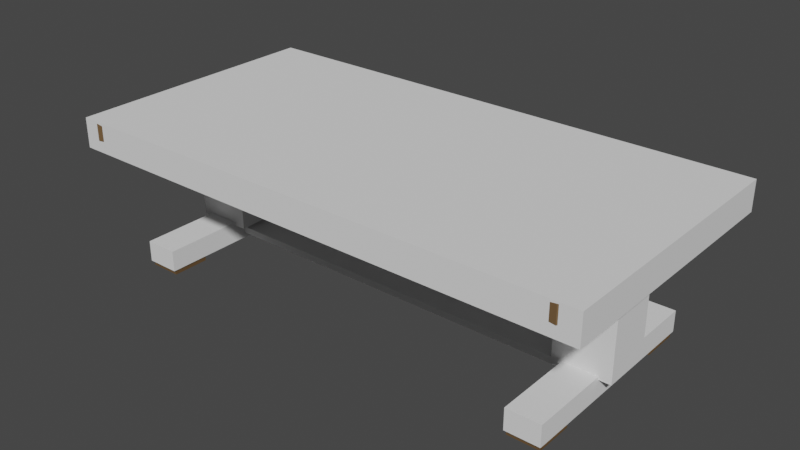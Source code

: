 # Source: table_0.blend  (saved by Blender 3.6.13; exported with 4.5.12 LTS)
import bpy
from mathutils import Matrix  # noqa: F401  (used for matrix-valued properties, if any)

bpy.ops.wm.read_factory_settings(use_empty=True)
scene = bpy.context.scene
scene.name = 'Scene'

# ---- collections
col_table_0 = bpy.data.collections.new('Table_0'); scene.collection.children.link(col_table_0)

# ---- materials (node trees are filled in below, after node groups)
mat_darkwood_002 = bpy.data.materials.new('DarkWood.002')
mat_darkwood_002.alpha_threshold = 0.0
mat_darkwood_002.use_transparent_shadow = False
mat_darkwood_002.diffuse_color = (0.1329, 0.08063, 0.03897, 1.0)
mat_darkwood_002.roughness = 0.5
mat_wood_002 = bpy.data.materials.new('Wood.002')
mat_wood_002.alpha_threshold = 0.0
mat_wood_002.use_transparent_shadow = False
mat_wood_002.diffuse_color = (0.1789, 0.1076, 0.05113, 1.0)
mat_wood_002.roughness = 0.5

# ---- material node trees

# ---- world
world_world = bpy.data.worlds.new('World'); scene.world = world_world
world_world.use_nodes = True; world_world.node_tree.nodes.clear()
_N = world_world.node_tree.nodes; _L = world_world.node_tree.links
n0 = _N.new('ShaderNodeOutputWorld'); n0.name = 'World Output'; n0.location = (300, 300)
n1 = _N.new('ShaderNodeBackground'); n1.name = 'Background'; n1.location = (10, 300)
n1.inputs[0].default_value = (0.05088, 0.05088, 0.05088, 1.0)
_L.new(n1.outputs[0], n0.inputs[0])
n0.is_active_output = True
world_world.color = (0.05088, 0.05088, 0.05088)
world_world.use_sun_shadow = False
world_world.sun_shadow_jitter_overblur = 0.0

# ---- meshes
me_cube_012 = bpy.data.meshes.new('Cube.012')
me_cube_012.from_pydata([(0.1722, -0.5114, 0.0004164), (0.1722, -0.5114, 0.01452), (0.2713, -0.5114, 0.0004164), (0.2713, -0.5114, 0.01452), (0.1722, -0.5949, 0.0004164), (0.1722, -0.5949, 0.01452), (0.2713, -0.5949, 0.0004164), (0.2713, -0.5949, 0.01452), (0.1722, -0.5114, 0.02641), (0.2713, -0.5114, 0.03597), (0.2713, -0.5949, 0.03597), (0.1722, -0.5114, 0.04128), (0.2174, -0.5113, 0.04158), (0.2174, -0.5947, 0.04158), (0.1722, -0.5114, 0.05631), (0.1722, -0.5949, 0.05631), (0.1722, -0.5949, 0.0687), (0.1722, -0.5114, 0.0687), (0.02362, -0.5751, 0.0687), (0.02362, -0.5312, 0.0687), (0.0319, -0.5189, 0.02963), (0.0319, -0.5189, 0.04491), (0.02953, -0.5828, 0.0838), (0.02953, -0.5236, 0.0838), (0.04009, -0.6024, 0.0838), (0.04009, -0.504, 0.0838), (0.03474, -0.5989, 0.09132), (0.03474, -0.5075, 0.09132), (0.0326, -0.5931, 0.09656), (0.0326, -0.5132, 0.09656), (0.03815, -0.602, 0.09823), (0.03815, -0.5043, 0.09823), (0.03815, -0.602, 0.1032), (0.03815, -0.5043, 0.1032), (0.03186, -0.5963, 0.106), (0.03186, -0.51, 0.106), (0.03034, -0.5941, 0.1087), (0.03034, -0.5122, 0.1087), (0.03503, -0.5946, 0.1141), (0.03503, -0.5118, 0.1141), (0.03379, -0.5918, 0.1186), (0.03379, -0.5145, 0.1186), (0.02386, -0.5801, 0.1186), (0.02386, -0.5262, 0.1186), (0.03937, -0.6034, 0.08931), (0.03937, -0.5029, 0.08931), (0.02386, -0.5262, 0.3568), (0.02386, -0.5801, 0.3568), (0.2658, -0.5949, 0.01861), (0.2658, -0.5949, 0.004386), (0.1772, -0.5949, 0.004386), (0.1772, -0.5949, 0.01861), (0.2658, -0.5949, 0.03258), (0.2088, -0.5948, 0.03754), (0.1678, -0.5949, 0.05056), (0.1678, -0.5949, 0.06473), (0.2658, -0.5908, 0.01861), (0.2658, -0.5908, 0.004383), (0.1772, -0.5908, 0.004383), (0.1772, -0.5908, 0.01861), (0.2658, -0.5908, 0.03258), (0.1772, -0.5908, 0.02736), (0.2088, -0.5907, 0.03753), (0.1772, -0.5908, 0.04049), (0.1678, -0.5908, 0.05056), (0.1678, -0.5908, 0.06473), (0.02953, -0.5828, 0.2852), (0.02953, -0.5236, 0.2852), (0.04009, -0.6024, 0.2852), (0.04009, -0.504, 0.2852), (0.03474, -0.5989, 0.2927), (0.03474, -0.5075, 0.2927), (0.0326, -0.5931, 0.2979), (0.0326, -0.5132, 0.2979), (0.03815, -0.602, 0.2996), (0.03815, -0.5043, 0.2996), (0.03815, -0.602, 0.3046), (0.03815, -0.5043, 0.3046), (0.03186, -0.5963, 0.3074), (0.03186, -0.51, 0.3074), (0.03034, -0.5941, 0.3101), (0.03034, -0.5122, 0.3101), (0.03937, -0.6042, 0.3087), (0.03937, -0.5022, 0.3087), (0.03784, -0.6008, 0.3143), (0.03784, -0.5055, 0.3143), (0.02386, -0.5801, 0.3262), (0.02386, -0.5262, 0.3262), (0.03937, -0.6034, 0.2907), (0.03937, -0.5029, 0.2907), (0.05337, -0.5864, 0.1321), (0.03566, -0.6062, 0.1321), (0.03566, -0.5001, 0.1321), (0.05337, -0.5199, 0.1321), (0.05726, -0.5938, 0.1428), (0.03954, -0.6136, 0.1428), (0.03954, -0.4927, 0.1428), (0.05726, -0.5125, 0.1428), (0.0597, -0.5988, 0.1534), (0.04199, -0.6186, 0.1534), (0.04199, -0.4877, 0.1534), (0.0597, -0.5076, 0.1534), (0.05761, -0.5943, 0.1663), (0.03989, -0.6142, 0.1663), (0.03989, -0.4921, 0.1663), (0.05761, -0.512, 0.1663), (0.05125, -0.58, 0.1873), (0.03353, -0.5998, 0.1873), (0.03353, -0.5065, 0.1873), (0.05125, -0.5263, 0.1873), (0.03928, -0.5618, 0.2299), (0.02156, -0.5817, 0.2299), (0.02156, -0.5247, 0.2299), (0.03928, -0.5445, 0.2299), (0.0334, -0.5609, 0.2483), (0.01568, -0.5808, 0.2483), (0.01568, -0.5256, 0.2483), (0.0334, -0.5454, 0.2483), (0.01182, -0.5828, 0.2729), (0.02953, -0.5629, 0.2729), (0.02953, -0.5434, 0.2729), (0.01182, -0.5236, 0.2729), (-0.1722, -0.5114, 0.0004164), (-0.1722, -0.5114, 0.01452), (-0.2713, -0.5114, 0.0004164), (-0.2713, -0.5114, 0.01452), (-0.1722, -0.5949, 0.0004164), (-0.1722, -0.5949, 0.01452), (-0.2713, -0.5949, 0.0004164), (-0.2713, -0.5949, 0.01452), (-0.1722, -0.5114, 0.02641), (-0.2713, -0.5114, 0.03597), (-0.2713, -0.5949, 0.03597), (-0.1722, -0.5114, 0.04128), (-0.2174, -0.5113, 0.04158), (-0.2174, -0.5947, 0.04158), (-0.1722, -0.5114, 0.05631), (-0.1722, -0.5949, 0.05631), (-0.1722, -0.5949, 0.0687), (-0.1722, -0.5114, 0.0687), (-0.02362, -0.5751, 0.0687), (-0.02362, -0.5312, 0.0687), (0.0, -0.5114, 0.01452), (0.0, -0.5949, 0.01452), (0.0, -0.5114, 0.02641), (0.0, -0.5114, 0.04128), (0.0, -0.5114, 0.05631), (0.0, -0.5949, 0.0687), (0.0, -0.5114, 0.0687), (0.0, -0.5751, 0.0687), (0.0, -0.5312, 0.0687), (-0.0319, -0.5189, 0.02963), (-0.0319, -0.5189, 0.04491), (0.0, -0.5189, 0.02963), (0.0, -0.5189, 0.04491), (-0.02953, -0.5828, 0.0838), (-0.02953, -0.5236, 0.0838), (0.0, -0.5828, 0.0838), (0.0, -0.5236, 0.0838), (-0.04009, -0.6024, 0.0838), (-0.04009, -0.504, 0.0838), (0.0, -0.6024, 0.0838), (0.0, -0.504, 0.0838), (-0.03474, -0.5989, 0.09132), (-0.03474, -0.5075, 0.09132), (0.0, -0.5989, 0.09132), (0.0, -0.5075, 0.09132), (-0.0326, -0.5931, 0.09656), (-0.0326, -0.5132, 0.09656), (0.0, -0.5931, 0.09656), (0.0, -0.5132, 0.09656), (-0.03815, -0.602, 0.09823), (-0.03815, -0.5043, 0.09823), (0.0, -0.602, 0.09823), (0.0, -0.5043, 0.09823), (-0.03815, -0.602, 0.1032), (-0.03815, -0.5043, 0.1032), (0.0, -0.602, 0.1032), (0.0, -0.5043, 0.1032), (-0.03186, -0.5963, 0.106), (-0.03186, -0.51, 0.106), (0.0, -0.5963, 0.106), (0.0, -0.51, 0.106), (-0.03034, -0.5941, 0.1087), (-0.03034, -0.5122, 0.1087), (0.0, -0.5941, 0.1087), (0.0, -0.5122, 0.1087), (-0.03503, -0.5946, 0.1141), (-0.03503, -0.5118, 0.1141), (0.0, -0.5946, 0.1141), (0.0, -0.5118, 0.1141), (-0.03379, -0.5918, 0.1186), (-0.03379, -0.5145, 0.1186), (0.0, -0.5918, 0.1186), (0.0, -0.5145, 0.1186), (-0.02386, -0.5801, 0.1186), (-0.02386, -0.5262, 0.1186), (0.0, -0.5801, 0.1186), (0.0, -0.5262, 0.1186), (0.0, -0.6062, 0.1321), (0.0, -0.5001, 0.1321), (0.0, -0.6136, 0.1428), (0.0, -0.4927, 0.1428), (0.0, -0.6186, 0.1534), (0.0, -0.4877, 0.1534), (0.0, -0.6142, 0.1663), (0.0, -0.4921, 0.1663), (-0.03937, -0.6034, 0.08931), (-0.03937, -0.5029, 0.08931), (0.0, -0.5029, 0.08931), (0.0, -0.6034, 0.08931), (0.0, -0.5998, 0.1873), (0.0, -0.5065, 0.1873), (0.0, -0.5817, 0.2299), (0.0, -0.5247, 0.2299), (0.0, -0.5808, 0.2483), (0.0, -0.5256, 0.2483), (0.0, -0.5262, 0.3568), (0.0, -0.5801, 0.3568), (-0.02386, -0.5262, 0.3568), (-0.02386, -0.5801, 0.3568), (-0.2658, -0.5949, 0.01861), (-0.2658, -0.5949, 0.004386), (-0.1772, -0.5949, 0.004386), (-0.1772, -0.5949, 0.01861), (-0.2658, -0.5949, 0.03258), (-0.2088, -0.5948, 0.03754), (-0.1678, -0.5949, 0.05056), (0.0, -0.5949, 0.01861), (-0.1678, -0.5949, 0.06473), (0.0, -0.5949, 0.06473), (-0.2658, -0.5908, 0.01861), (-0.2658, -0.5908, 0.004383), (-0.1772, -0.5908, 0.004383), (-0.1772, -0.5908, 0.01861), (-0.2658, -0.5908, 0.03258), (-0.1772, -0.5908, 0.02736), (0.0, -0.5908, 0.02736), (-0.2088, -0.5907, 0.03753), (-0.1772, -0.5908, 0.04049), (0.0, -0.5908, 0.04049), (-0.1678, -0.5908, 0.05056), (0.0, -0.5908, 0.01861), (-0.1678, -0.5908, 0.06473), (0.0, -0.5908, 0.05378), (0.0, -0.5908, 0.06473), (0.0, -0.5828, 0.2729), (0.0, -0.5236, 0.2729), (-0.02953, -0.5828, 0.2852), (-0.02953, -0.5236, 0.2852), (0.0, -0.5828, 0.2852), (0.0, -0.5236, 0.2852), (-0.04009, -0.6024, 0.2852), (-0.04009, -0.504, 0.2852), (0.0, -0.6024, 0.2852), (0.0, -0.504, 0.2852), (-0.03474, -0.5989, 0.2927), (-0.03474, -0.5075, 0.2927), (0.0, -0.5989, 0.2927), (0.0, -0.5075, 0.2927), (-0.0326, -0.5931, 0.2979), (-0.0326, -0.5132, 0.2979), (0.0, -0.5931, 0.2979), (0.0, -0.5132, 0.2979), (-0.03815, -0.602, 0.2996), (-0.03815, -0.5043, 0.2996), (0.0, -0.602, 0.2996), (0.0, -0.5043, 0.2996), (-0.03815, -0.602, 0.3046), (-0.03815, -0.5043, 0.3046), (0.0, -0.602, 0.3046), (0.0, -0.5043, 0.3046), (-0.03186, -0.5963, 0.3074), (-0.03186, -0.51, 0.3074), (0.0, -0.5963, 0.3074), (0.0, -0.51, 0.3074), (-0.03034, -0.5941, 0.3101), (-0.03034, -0.5122, 0.3101), (0.0, -0.5941, 0.3101), (0.0, -0.5122, 0.3101), (-0.03937, -0.6042, 0.3087), (-0.03937, -0.5022, 0.3087), (0.0, -0.6042, 0.3087), (0.0, -0.5022, 0.3087), (-0.03784, -0.6008, 0.3143), (-0.03784, -0.5055, 0.3143), (0.0, -0.6008, 0.3143), (0.0, -0.5055, 0.3143), (-0.02386, -0.5801, 0.3262), (-0.02386, -0.5262, 0.3262), (0.0, -0.5801, 0.3262), (0.0, -0.5262, 0.3262), (-0.03937, -0.6034, 0.2907), (-0.03937, -0.5029, 0.2907), (0.0, -0.5029, 0.2907), (0.0, -0.6034, 0.2907), (-0.05337, -0.5864, 0.1321), (-0.03566, -0.6062, 0.1321), (-0.03566, -0.5001, 0.1321), (-0.05337, -0.5199, 0.1321), (-0.05726, -0.5938, 0.1428), (-0.03954, -0.6136, 0.1428), (-0.03954, -0.4927, 0.1428), (-0.05726, -0.5125, 0.1428), (-0.0597, -0.5988, 0.1534), (-0.04199, -0.6186, 0.1534), (-0.04199, -0.4877, 0.1534), (-0.0597, -0.5076, 0.1534), (-0.05761, -0.5943, 0.1663), (-0.03989, -0.6142, 0.1663), (-0.03989, -0.4921, 0.1663), (-0.05761, -0.512, 0.1663), (-0.05125, -0.58, 0.1873), (-0.03353, -0.5998, 0.1873), (-0.03353, -0.5065, 0.1873), (-0.05125, -0.5263, 0.1873), (-0.03928, -0.5618, 0.2299), (-0.02156, -0.5817, 0.2299), (-0.02156, -0.5247, 0.2299), (-0.03928, -0.5445, 0.2299), (-0.0334, -0.5609, 0.2483), (-0.01568, -0.5808, 0.2483), (-0.01568, -0.5256, 0.2483), (-0.0334, -0.5454, 0.2483), (-0.01182, -0.5828, 0.2729), (-0.02953, -0.5629, 0.2729), (-0.02953, -0.5434, 0.2729), (-0.01182, -0.5236, 0.2729), (0.1722, 0.5114, 0.0004164), (0.1722, 0.5114, 0.01452), (0.2713, 0.5114, 0.0004164), (0.2713, 0.5114, 0.01452), (0.1722, 0.5949, 0.0004164), (0.1722, 0.5949, 0.01452), (0.2713, 0.5949, 0.0004164), (0.2713, 0.5949, 0.01452), (0.1722, 0.5114, 0.02641), (0.2713, 0.5114, 0.03597), (0.2713, 0.5949, 0.03597), (0.1722, 0.5114, 0.04128), (0.2174, 0.5113, 0.04158), (0.2174, 0.5947, 0.04158), (0.1722, 0.5114, 0.05631), (0.1722, 0.5949, 0.05631), (0.1722, 0.5949, 0.0687), (0.1722, 0.5114, 0.0687), (0.02362, 0.5751, 0.0687), (0.02362, 0.5312, 0.0687), (0.0319, 0.5189, 0.02963), (0.0319, 0.5189, 0.04491), (0.02953, 0.5828, 0.0838), (0.02953, 0.5236, 0.0838), (0.04009, 0.6024, 0.0838), (0.04009, 0.504, 0.0838), (0.03474, 0.5989, 0.09132), (0.03474, 0.5075, 0.09132), (0.0326, 0.5931, 0.09656), (0.0326, 0.5132, 0.09656), (0.03815, 0.602, 0.09823), (0.03815, 0.5043, 0.09823), (0.03815, 0.602, 0.1032), (0.03815, 0.5043, 0.1032), (0.03186, 0.5963, 0.106), (0.03186, 0.51, 0.106), (0.03034, 0.5941, 0.1087), (0.03034, 0.5122, 0.1087), (0.03503, 0.5946, 0.1141), (0.03503, 0.5118, 0.1141), (0.03379, 0.5918, 0.1186), (0.03379, 0.5145, 0.1186), (0.02386, 0.5801, 0.1186), (0.02386, 0.5262, 0.1186), (0.03937, 0.6034, 0.08931), (0.03937, 0.5029, 0.08931), (0.02386, 0.5262, 0.3568), (0.02386, 0.5801, 0.3568), (0.2658, 0.5949, 0.01861), (0.2658, 0.5949, 0.004386), (0.1772, 0.5949, 0.004386), (0.1772, 0.5949, 0.01861), (0.2658, 0.5949, 0.03258), (0.2088, 0.5948, 0.03754), (0.1678, 0.5949, 0.05056), (0.1678, 0.5949, 0.06473), (0.2658, 0.5908, 0.01861), (0.2658, 0.5908, 0.004383), (0.1772, 0.5908, 0.004383), (0.1772, 0.5908, 0.01861), (0.2658, 0.5908, 0.03258), (0.1772, 0.5908, 0.02736), (0.2088, 0.5907, 0.03753), (0.1772, 0.5908, 0.04049), (0.1678, 0.5908, 0.05056), (0.1678, 0.5908, 0.06473), (0.02953, 0.5828, 0.2852), (0.02953, 0.5236, 0.2852), (0.04009, 0.6024, 0.2852), (0.04009, 0.504, 0.2852), (0.03474, 0.5989, 0.2927), (0.03474, 0.5075, 0.2927), (0.0326, 0.5931, 0.2979), (0.0326, 0.5132, 0.2979), (0.03815, 0.602, 0.2996), (0.03815, 0.5043, 0.2996), (0.03815, 0.602, 0.3046), (0.03815, 0.5043, 0.3046), (0.03186, 0.5963, 0.3074), (0.03186, 0.51, 0.3074), (0.03034, 0.5941, 0.3101), (0.03034, 0.5122, 0.3101), (0.03937, 0.6042, 0.3087), (0.03937, 0.5022, 0.3087), (0.03784, 0.6008, 0.3143), (0.03784, 0.5055, 0.3143), (0.02386, 0.5801, 0.3262), (0.02386, 0.5262, 0.3262), (0.03937, 0.6034, 0.2907), (0.03937, 0.5029, 0.2907), (0.05337, 0.5864, 0.1321), (0.03566, 0.6062, 0.1321), (0.03566, 0.5001, 0.1321), (0.05337, 0.5199, 0.1321), (0.05726, 0.5938, 0.1428), (0.03954, 0.6136, 0.1428), (0.03954, 0.4927, 0.1428), (0.05726, 0.5125, 0.1428), (0.0597, 0.5988, 0.1534), (0.04199, 0.6186, 0.1534), (0.04199, 0.4877, 0.1534), (0.0597, 0.5076, 0.1534), (0.05761, 0.5943, 0.1663), (0.03989, 0.6142, 0.1663), (0.03989, 0.4921, 0.1663), (0.05761, 0.512, 0.1663), (0.05125, 0.58, 0.1873), (0.03353, 0.5998, 0.1873), (0.03353, 0.5065, 0.1873), (0.05125, 0.5263, 0.1873), (0.03928, 0.5618, 0.2299), (0.02156, 0.5817, 0.2299), (0.02156, 0.5247, 0.2299), (0.03928, 0.5445, 0.2299), (0.0334, 0.5609, 0.2483), (0.01568, 0.5808, 0.2483), (0.01568, 0.5256, 0.2483), (0.0334, 0.5454, 0.2483), (0.01182, 0.5828, 0.2729), (0.02953, 0.5629, 0.2729), (0.02953, 0.5434, 0.2729), (0.01182, 0.5236, 0.2729), (-0.1722, 0.5114, 0.0004164), (-0.1722, 0.5114, 0.01452), (-0.2713, 0.5114, 0.0004164), (-0.2713, 0.5114, 0.01452), (-0.1722, 0.5949, 0.0004164), (-0.1722, 0.5949, 0.01452), (-0.2713, 0.5949, 0.0004164), (-0.2713, 0.5949, 0.01452), (-0.1722, 0.5114, 0.02641), (-0.2713, 0.5114, 0.03597), (-0.2713, 0.5949, 0.03597), (-0.1722, 0.5114, 0.04128), (-0.2174, 0.5113, 0.04158), (-0.2174, 0.5947, 0.04158), (-0.1722, 0.5114, 0.05631), (-0.1722, 0.5949, 0.05631), (-0.1722, 0.5949, 0.0687), (-0.1722, 0.5114, 0.0687), (-0.02362, 0.5751, 0.0687), (-0.02362, 0.5312, 0.0687), (0.0, 0.5114, 0.01452), (0.0, 0.5949, 0.01452), (0.0, 0.5114, 0.02641), (0.0, 0.5114, 0.04128), (0.0, 0.5114, 0.05631), (0.0, 0.5949, 0.0687), (0.0, 0.5114, 0.0687), (0.0, 0.5751, 0.0687), (0.0, 0.5312, 0.0687), (-0.0319, 0.5189, 0.02963), (-0.0319, 0.5189, 0.04491), (0.0, 0.5189, 0.02963), (0.0, 0.5189, 0.04491), (-0.02953, 0.5828, 0.0838), (-0.02953, 0.5236, 0.0838), (0.0, 0.5828, 0.0838), (0.0, 0.5236, 0.0838), (-0.04009, 0.6024, 0.0838), (-0.04009, 0.504, 0.0838), (0.0, 0.6024, 0.0838), (0.0, 0.504, 0.0838), (-0.03474, 0.5989, 0.09132), (-0.03474, 0.5075, 0.09132), (0.0, 0.5989, 0.09132), (0.0, 0.5075, 0.09132), (-0.0326, 0.5931, 0.09656), (-0.0326, 0.5132, 0.09656), (0.0, 0.5931, 0.09656), (0.0, 0.5132, 0.09656), (-0.03815, 0.602, 0.09823), (-0.03815, 0.5043, 0.09823), (0.0, 0.602, 0.09823), (0.0, 0.5043, 0.09823), (-0.03815, 0.602, 0.1032), (-0.03815, 0.5043, 0.1032), (0.0, 0.602, 0.1032), (0.0, 0.5043, 0.1032), (-0.03186, 0.5963, 0.106), (-0.03186, 0.51, 0.106), (0.0, 0.5963, 0.106), (0.0, 0.51, 0.106), (-0.03034, 0.5941, 0.1087), (-0.03034, 0.5122, 0.1087), (0.0, 0.5941, 0.1087), (0.0, 0.5122, 0.1087), (-0.03503, 0.5946, 0.1141), (-0.03503, 0.5118, 0.1141), (0.0, 0.5946, 0.1141), (0.0, 0.5118, 0.1141), (-0.03379, 0.5918, 0.1186), (-0.03379, 0.5145, 0.1186), (0.0, 0.5918, 0.1186), (0.0, 0.5145, 0.1186), (-0.02386, 0.5801, 0.1186), (-0.02386, 0.5262, 0.1186), (0.0, 0.5801, 0.1186), (0.0, 0.5262, 0.1186), (0.0, 0.6062, 0.1321), (0.0, 0.5001, 0.1321), (0.0, 0.6136, 0.1428), (0.0, 0.4927, 0.1428), (0.0, 0.6186, 0.1534), (0.0, 0.4877, 0.1534), (0.0, 0.6142, 0.1663), (0.0, 0.4921, 0.1663), (-0.03937, 0.6034, 0.08931), (-0.03937, 0.5029, 0.08931), (0.0, 0.5029, 0.08931), (0.0, 0.6034, 0.08931), (0.0, 0.5998, 0.1873), (0.0, 0.5065, 0.1873), (0.0, 0.5817, 0.2299), (0.0, 0.5247, 0.2299), (0.0, 0.5808, 0.2483), (0.0, 0.5256, 0.2483), (0.0, 0.5262, 0.3568), (0.0, 0.5801, 0.3568), (-0.02386, 0.5262, 0.3568), (-0.02386, 0.5801, 0.3568), (-0.2658, 0.5949, 0.01861), (-0.2658, 0.5949, 0.004386), (-0.1772, 0.5949, 0.004386), (-0.1772, 0.5949, 0.01861), (-0.2658, 0.5949, 0.03258), (-0.2088, 0.5948, 0.03754), (-0.1678, 0.5949, 0.05056), (0.0, 0.5949, 0.01861), (-0.1678, 0.5949, 0.06473), (0.0, 0.5949, 0.06473), (-0.2658, 0.5908, 0.01861), (-0.2658, 0.5908, 0.004383), (-0.1772, 0.5908, 0.004383), (-0.1772, 0.5908, 0.01861), (-0.2658, 0.5908, 0.03258), (-0.1772, 0.5908, 0.02736), (0.0, 0.5908, 0.02736), (-0.2088, 0.5907, 0.03753), (-0.1772, 0.5908, 0.04049), (0.0, 0.5908, 0.04049), (-0.1678, 0.5908, 0.05056), (0.0, 0.5908, 0.01861), (-0.1678, 0.5908, 0.06473), (0.0, 0.5908, 0.05378), (0.0, 0.5908, 0.06473), (0.0, 0.5828, 0.2729), (0.0, 0.5236, 0.2729), (-0.02953, 0.5828, 0.2852), (-0.02953, 0.5236, 0.2852), (0.0, 0.5828, 0.2852), (0.0, 0.5236, 0.2852), (-0.04009, 0.6024, 0.2852), (-0.04009, 0.504, 0.2852), (0.0, 0.6024, 0.2852), (0.0, 0.504, 0.2852), (-0.03474, 0.5989, 0.2927), (-0.03474, 0.5075, 0.2927), (0.0, 0.5989, 0.2927), (0.0, 0.5075, 0.2927), (-0.0326, 0.5931, 0.2979), (-0.0326, 0.5132, 0.2979), (0.0, 0.5931, 0.2979), (0.0, 0.5132, 0.2979), (-0.03815, 0.602, 0.2996), (-0.03815, 0.5043, 0.2996), (0.0, 0.602, 0.2996), (0.0, 0.5043, 0.2996), (-0.03815, 0.602, 0.3046), (-0.03815, 0.5043, 0.3046), (0.0, 0.602, 0.3046), (0.0, 0.5043, 0.3046), (-0.03186, 0.5963, 0.3074), (-0.03186, 0.51, 0.3074), (0.0, 0.5963, 0.3074), (0.0, 0.51, 0.3074), (-0.03034, 0.5941, 0.3101), (-0.03034, 0.5122, 0.3101), (0.0, 0.5941, 0.3101), (0.0, 0.5122, 0.3101), (-0.03937, 0.6042, 0.3087), (-0.03937, 0.5022, 0.3087), (0.0, 0.6042, 0.3087), (0.0, 0.5022, 0.3087), (-0.03784, 0.6008, 0.3143), (-0.03784, 0.5055, 0.3143), (0.0, 0.6008, 0.3143), (0.0, 0.5055, 0.3143), (-0.02386, 0.5801, 0.3262), (-0.02386, 0.5262, 0.3262), (0.0, 0.5801, 0.3262), (0.0, 0.5262, 0.3262), (-0.03937, 0.6034, 0.2907), (-0.03937, 0.5029, 0.2907), (0.0, 0.5029, 0.2907), (0.0, 0.6034, 0.2907), (-0.05337, 0.5864, 0.1321), (-0.03566, 0.6062, 0.1321), (-0.03566, 0.5001, 0.1321), (-0.05337, 0.5199, 0.1321), (-0.05726, 0.5938, 0.1428), (-0.03954, 0.6136, 0.1428), (-0.03954, 0.4927, 0.1428), (-0.05726, 0.5125, 0.1428), (-0.0597, 0.5988, 0.1534), (-0.04199, 0.6186, 0.1534), (-0.04199, 0.4877, 0.1534), (-0.0597, 0.5076, 0.1534), (-0.05761, 0.5943, 0.1663), (-0.03989, 0.6142, 0.1663), (-0.03989, 0.4921, 0.1663), (-0.05761, 0.512, 0.1663), (-0.05125, 0.58, 0.1873), (-0.03353, 0.5998, 0.1873), (-0.03353, 0.5065, 0.1873), (-0.05125, 0.5263, 0.1873), (-0.03928, 0.5618, 0.2299), (-0.02156, 0.5817, 0.2299), (-0.02156, 0.5247, 0.2299), (-0.03928, 0.5445, 0.2299), (-0.0334, 0.5609, 0.2483), (-0.01568, 0.5808, 0.2483), (-0.01568, 0.5256, 0.2483), (-0.0334, 0.5454, 0.2483), (-0.01182, 0.5828, 0.2729), (-0.02953, 0.5629, 0.2729), (-0.02953, 0.5434, 0.2729), (-0.01182, 0.5236, 0.2729), (0.3119, -0.5663, 0.3604), (0.3119, -0.5663, 0.335), (0.3119, -0.5417, 0.335), (0.3119, -0.5417, 0.3604), (0.3444, -0.6078, 0.3945), (0.3444, -0.6078, 0.3572), (0.2628, -0.6955, 0.3572), (0.2628, -0.6955, 0.3945), (0.2628, -0.6078, 0.3572), (0.3036, -0.6078, 0.3572), (0.3036, -0.6078, 0.3945), (0.3073, -0.7, 0.3572), (0.3073, -0.7, 0.4004), (0.2628, -0.6517, 0.3945), (0.2628, -0.6517, 0.3572), (0.35, -0.6548, 0.4004), (0.35, -0.6548, 0.3572), (0.3073, -0.6548, 0.3572), (0.3073, -0.6548, 0.4004), (0.2628, -0.6078, 0.3902), (0.3036, -0.6078, 0.3902), (0.2628, -0.6517, 0.3902), (-0.3119, -0.5663, 0.3604), (-0.3119, -0.5663, 0.335), (-0.3119, -0.5417, 0.335), (-0.3119, -0.5417, 0.3604), (0.0, -0.5663, 0.3604), (0.0, -0.5663, 0.335), (0.0, -0.5417, 0.3604), (0.0, -0.5417, 0.335), (-0.3444, -0.6078, 0.3945), (-0.3444, -0.6078, 0.3572), (-0.2628, -0.6955, 0.3572), (-0.2628, -0.6955, 0.3945), (-0.2628, -0.6078, 0.3572), (-0.3036, -0.6078, 0.3572), (-0.3036, -0.6078, 0.3945), (-0.3073, -0.7, 0.3572), (-0.3073, -0.7, 0.4004), (-0.2628, -0.6517, 0.3945), (-0.2628, -0.6517, 0.3572), (-0.35, -0.6548, 0.4004), (-0.35, -0.6548, 0.3572), (-0.3073, -0.6548, 0.3572), (-0.3073, -0.6548, 0.4004), (-0.2628, -0.6078, 0.3902), (-0.3036, -0.6078, 0.3902), (-0.2628, -0.6517, 0.3902), (0.0, -0.6955, 0.3945), (0.0, -0.6955, 0.3572), (0.0, -0.6078, 0.3572), (0.0, -0.6517, 0.3945), (0.0, -0.6517, 0.3572), (0.0, -0.6078, 0.3902), (0.0, -0.6517, 0.3902), (0.3119, 0.5663, 0.3604), (0.3119, 0.5663, 0.335), (0.3119, 0.5417, 0.335), (0.3119, 0.5417, 0.3604), (0.3444, 0.6078, 0.3945), (0.3444, 0.6078, 0.3572), (0.2628, 0.6955, 0.3572), (0.2628, 0.6955, 0.3945), (0.2628, 0.6078, 0.3572), (0.3036, 0.6078, 0.3572), (0.3036, 0.6078, 0.3945), (0.3073, 0.7, 0.3572), (0.3073, 0.7, 0.4004), (0.2628, 0.6517, 0.3945), (0.2628, 0.6517, 0.3572), (0.35, 0.6548, 0.4004), (0.35, 0.6548, 0.3572), (0.3073, 0.6548, 0.3572), (0.3073, 0.6548, 0.4004), (0.2628, 0.6078, 0.3902), (0.3036, 0.6078, 0.3902), (0.2628, 0.6517, 0.3902), (-0.3119, 0.5663, 0.3604), (-0.3119, 0.5663, 0.335), (-0.3119, 0.5417, 0.335), (-0.3119, 0.5417, 0.3604), (0.0, 0.5663, 0.3604), (0.0, 0.5663, 0.335), (0.0, 0.5417, 0.3604), (0.0, 0.5417, 0.335), (-0.3444, 0.6078, 0.3945), (-0.3444, 0.6078, 0.3572), (-0.2628, 0.6955, 0.3572), (-0.2628, 0.6955, 0.3945), (-0.2628, 0.6078, 0.3572), (-0.3036, 0.6078, 0.3572), (-0.3036, 0.6078, 0.3945), (-0.3073, 0.7, 0.3572), (-0.3073, 0.7, 0.4004), (-0.2628, 0.6517, 0.3945), (-0.2628, 0.6517, 0.3572), (-0.35, 0.6548, 0.4004), (-0.35, 0.6548, 0.3572), (-0.3073, 0.6548, 0.3572), (-0.3073, 0.6548, 0.4004), (-0.2628, 0.6078, 0.3902), (-0.3036, 0.6078, 0.3902), (-0.2628, 0.6517, 0.3902), (0.0, 0.6955, 0.3945), (0.0, 0.6955, 0.3572), (0.0, 0.6078, 0.3572), (0.0, 0.6517, 0.3945), (0.0, 0.6517, 0.3572), (0.0, 0.6078, 0.3902), (0.0, 0.6517, 0.3902)], [], [(0, 1, 3, 2), (2, 3, 7, 6), (6, 7, 48, 49), (4, 5, 1, 0), (2, 6, 4, 0), (3, 1, 8, 9), (1, 5, 143, 142), (143, 5, 51, 228), (7, 3, 9, 10), (10, 13, 53, 52), (16, 147, 230, 55), (10, 9, 12, 13), (7, 10, 52, 48), (9, 8, 11, 12), (12, 11, 14), (5, 4, 50, 51), (13, 12, 14, 15), (14, 146, 148, 17), (13, 15, 54, 53), (8, 1, 142, 144), (11, 8, 144, 145), (14, 11, 145, 146), (147, 16, 18, 149), (15, 14, 17, 16), (15, 16, 55, 54), (16, 17, 19, 18), (17, 148, 150, 19), (149, 18, 22, 157), (21, 154, 153, 20), (152, 480, 479, 151), (21, 349, 482, 154), (153, 481, 348, 20), (157, 22, 24, 161), (19, 150, 158, 23), (18, 19, 23, 22), (45, 209, 166, 27), (23, 158, 162, 25), (22, 23, 25, 24), (27, 166, 170, 29), (44, 45, 27, 26), (210, 44, 26, 165), (29, 170, 174, 31), (26, 27, 29, 28), (165, 26, 28, 169), (173, 30, 32, 177), (28, 29, 31, 30), (169, 28, 30, 173), (177, 32, 34, 181), (31, 174, 178, 33), (30, 31, 33, 32), (34, 35, 37, 36), (33, 178, 182, 35), (32, 33, 35, 34), (37, 186, 190, 39), (181, 34, 36, 185), (35, 182, 186, 37), (39, 190, 194, 41), (36, 37, 39, 38), (185, 36, 38, 189), (193, 40, 42, 197), (38, 39, 41, 40), (189, 38, 40, 193), (199, 91, 95, 201), (41, 194, 198, 43), (40, 41, 43, 42), (92, 200, 202, 96), (94, 97, 101, 98), (197, 42, 91, 199), (98, 101, 105, 102), (43, 198, 200, 92), (42, 43, 93, 90), (105, 109, 106, 102), (201, 95, 99, 203), (96, 202, 204, 100), (161, 24, 44, 210), (203, 99, 103, 205), (100, 204, 206, 104), (106, 109, 113, 110), (206, 212, 108, 104), (25, 162, 209, 45), (108, 212, 214, 112), (24, 25, 45, 44), (213, 111, 115, 215), (110, 113, 117, 114), (211, 107, 111, 213), (87, 291, 217, 46), (112, 214, 216, 116), (117, 120, 119, 114), (290, 86, 47, 218), (216, 247, 121, 116), (66, 119, 120, 67), (53, 54, 64, 62), (228, 51, 59, 242), (52, 53, 62, 60), (51, 50, 58, 59), (54, 55, 65, 64), (50, 49, 57, 58), (49, 48, 56, 57), (48, 52, 60, 56), (4, 6, 49, 50), (57, 56, 59, 58), (63, 64, 244, 240), (59, 56, 60, 61), (63, 62, 64), (61, 60, 62, 63), (61, 63, 240, 237), (59, 61, 237, 242), (244, 64, 65, 245), (55, 230, 245, 65), (205, 103, 107, 211), (67, 121, 247, 251), (250, 66, 68, 254), (246, 118, 66, 250), (89, 294, 259, 71), (67, 251, 255, 69), (66, 67, 69, 68), (71, 259, 263, 73), (88, 89, 71, 70), (295, 88, 70, 258), (73, 263, 267, 75), (70, 71, 73, 72), (258, 70, 72, 262), (266, 74, 76, 270), (72, 73, 75, 74), (262, 72, 74, 266), (270, 76, 78, 274), (75, 267, 271, 77), (74, 75, 77, 76), (78, 79, 81, 80), (77, 271, 275, 79), (76, 77, 79, 78), (81, 279, 283, 83), (274, 78, 80, 278), (79, 275, 279, 81), (83, 283, 287, 85), (80, 81, 83, 82), (278, 80, 82, 282), (286, 84, 86, 290), (82, 83, 85, 84), (282, 82, 84, 286), (85, 287, 291, 87), (84, 85, 87, 86), (254, 68, 88, 295), (69, 255, 294, 89), (68, 69, 89, 88), (115, 118, 246, 215), (86, 87, 46, 47), (90, 91, 42), (92, 93, 43), (118, 119, 66), (120, 121, 67), (90, 94, 95, 91), (97, 93, 92, 96), (101, 97, 96, 100), (99, 95, 94, 98), (105, 101, 100, 104), (103, 99, 98, 102), (107, 103, 102, 106), (106, 110, 111, 107), (109, 105, 104, 108), (113, 109, 108, 112), (112, 116, 117, 113), (115, 111, 110, 114), (116, 121, 120, 117), (114, 119, 118, 115), (90, 93, 97, 94), (122, 124, 125, 123), (124, 128, 129, 125), (128, 222, 221, 129), (126, 122, 123, 127), (124, 122, 126, 128), (125, 131, 130, 123), (123, 142, 143, 127), (143, 228, 224, 127), (129, 132, 131, 125), (132, 225, 226, 135), (138, 229, 230, 147), (132, 135, 134, 131), (129, 221, 225, 132), (131, 134, 133, 130), (134, 136, 133), (127, 224, 223, 126), (135, 137, 136, 134), (136, 139, 148, 146), (135, 226, 227, 137), (130, 144, 142, 123), (133, 145, 144, 130), (136, 146, 145, 133), (147, 149, 140, 138), (137, 138, 139, 136), (137, 227, 229, 138), (138, 140, 141, 139), (139, 141, 150, 148), (149, 157, 155, 140), (152, 151, 153, 154), (719, 720, 665, 664), (154, 482, 480, 152), (151, 479, 481, 153), (157, 161, 159, 155), (141, 156, 158, 150), (140, 155, 156, 141), (208, 164, 166, 209), (156, 160, 162, 158), (155, 159, 160, 156), (164, 168, 170, 166), (207, 163, 164, 208), (210, 165, 163, 207), (168, 172, 174, 170), (163, 167, 168, 164), (165, 169, 167, 163), (173, 177, 175, 171), (167, 171, 172, 168), (169, 173, 171, 167), (177, 181, 179, 175), (172, 176, 178, 174), (171, 175, 176, 172), (179, 183, 184, 180), (176, 180, 182, 178), (175, 179, 180, 176), (184, 188, 190, 186), (181, 185, 183, 179), (180, 184, 186, 182), (188, 192, 194, 190), (183, 187, 188, 184), (185, 189, 187, 183), (193, 197, 195, 191), (187, 191, 192, 188), (189, 193, 191, 187), (199, 201, 301, 297), (192, 196, 198, 194), (191, 195, 196, 192), (298, 302, 202, 200), (300, 304, 307, 303), (197, 199, 297, 195), (304, 308, 311, 307), (196, 298, 200, 198), (195, 296, 299, 196), (311, 308, 312, 315), (201, 203, 305, 301), (302, 306, 204, 202), (161, 210, 207, 159), (203, 205, 309, 305), (306, 310, 206, 204), (312, 316, 319, 315), (206, 310, 314, 212), (160, 208, 209, 162), (314, 318, 214, 212), (159, 207, 208, 160), (213, 215, 321, 317), (316, 320, 323, 319), (211, 213, 317, 313), (289, 219, 217, 291), (318, 322, 216, 214), (323, 320, 325, 326), (290, 218, 220, 288), (216, 322, 327, 247), (248, 249, 326, 325), (226, 238, 241, 227), (228, 242, 234, 224), (225, 235, 238, 226), (224, 234, 233, 223), (227, 241, 243, 229), (223, 233, 232, 222), (222, 232, 231, 221), (221, 231, 235, 225), (126, 223, 222, 128), (232, 233, 234, 231), (239, 240, 244, 241), (234, 236, 235, 231), (239, 241, 238), (236, 239, 238, 235), (236, 237, 240, 239), (234, 242, 237, 236), (244, 245, 243, 241), (229, 243, 245, 230), (205, 211, 313, 309), (249, 251, 247, 327), (250, 254, 252, 248), (246, 250, 248, 324), (293, 257, 259, 294), (249, 253, 255, 251), (248, 252, 253, 249), (257, 261, 263, 259), (292, 256, 257, 293), (295, 258, 256, 292), (261, 265, 267, 263), (256, 260, 261, 257), (258, 262, 260, 256), (266, 270, 268, 264), (260, 264, 265, 261), (262, 266, 264, 260), (270, 274, 272, 268), (265, 269, 271, 267), (264, 268, 269, 265), (272, 276, 277, 273), (269, 273, 275, 271), (268, 272, 273, 269), (277, 281, 283, 279), (274, 278, 276, 272), (273, 277, 279, 275), (281, 285, 287, 283), (276, 280, 281, 277), (278, 282, 280, 276), (286, 290, 288, 284), (280, 284, 285, 281), (282, 286, 284, 280), (285, 289, 291, 287), (284, 288, 289, 285), (254, 295, 292, 252), (253, 293, 294, 255), (252, 292, 293, 253), (321, 215, 246, 324), (288, 220, 219, 289), (296, 195, 297), (298, 196, 299), (324, 248, 325), (326, 249, 327), (296, 297, 301, 300), (303, 302, 298, 299), (307, 306, 302, 303), (305, 304, 300, 301), (311, 310, 306, 307), (309, 308, 304, 305), (313, 312, 308, 309), (312, 313, 317, 316), (315, 314, 310, 311), (319, 318, 314, 315), (318, 319, 323, 322), (321, 320, 316, 317), (322, 323, 326, 327), (320, 321, 324, 325), (296, 300, 303, 299), (328, 330, 331, 329), (330, 334, 335, 331), (334, 377, 376, 335), (332, 328, 329, 333), (330, 328, 332, 334), (331, 337, 336, 329), (329, 470, 471, 333), (471, 556, 379, 333), (335, 338, 337, 331), (338, 380, 381, 341), (344, 383, 558, 475), (338, 341, 340, 337), (335, 376, 380, 338), (337, 340, 339, 336), (340, 342, 339), (333, 379, 378, 332), (341, 343, 342, 340), (342, 345, 476, 474), (341, 381, 382, 343), (336, 472, 470, 329), (339, 473, 472, 336), (342, 474, 473, 339), (475, 477, 346, 344), (343, 344, 345, 342), (343, 382, 383, 344), (344, 346, 347, 345), (345, 347, 478, 476), (477, 485, 350, 346), (349, 348, 481, 482), (485, 489, 352, 350), (347, 351, 486, 478), (346, 350, 351, 347), (373, 355, 494, 537), (351, 353, 490, 486), (350, 352, 353, 351), (355, 357, 498, 494), (372, 354, 355, 373), (538, 493, 354, 372), (357, 359, 502, 498), (354, 356, 357, 355), (493, 497, 356, 354), (501, 505, 360, 358), (356, 358, 359, 357), (497, 501, 358, 356), (505, 509, 362, 360), (359, 361, 506, 502), (358, 360, 361, 359), (362, 364, 365, 363), (361, 363, 510, 506), (360, 362, 363, 361), (365, 367, 518, 514), (509, 513, 364, 362), (363, 365, 514, 510), (367, 369, 522, 518), (364, 366, 367, 365), (513, 517, 366, 364), (521, 525, 370, 368), (366, 368, 369, 367), (517, 521, 368, 366), (527, 529, 423, 419), (369, 371, 526, 522), (368, 370, 371, 369), (420, 424, 530, 528), (422, 426, 429, 425), (525, 527, 419, 370), (426, 430, 433, 429), (371, 420, 528, 526), (370, 418, 421, 371), (433, 430, 434, 437), (529, 531, 427, 423), (424, 428, 532, 530), (489, 538, 372, 352), (531, 533, 431, 427), (428, 432, 534, 532), (434, 438, 441, 437), (534, 432, 436, 540), (353, 373, 537, 490), (436, 440, 542, 540), (352, 372, 373, 353), (541, 543, 443, 439), (438, 442, 445, 441), (539, 541, 439, 435), (415, 374, 545, 619), (440, 444, 544, 542), (445, 442, 447, 448), (618, 546, 375, 414), (544, 444, 449, 575), (394, 395, 448, 447), (381, 390, 392, 382), (556, 570, 387, 379), (380, 388, 390, 381), (379, 387, 386, 378), (382, 392, 393, 383), (378, 386, 385, 377), (377, 385, 384, 376), (376, 384, 388, 380), (332, 378, 377, 334), (385, 386, 387, 384), (391, 568, 572, 392), (387, 389, 388, 384), (391, 392, 390), (389, 391, 390, 388), (389, 565, 568, 391), (387, 570, 565, 389), (572, 573, 393, 392), (383, 393, 573, 558), (533, 539, 435, 431), (395, 579, 575, 449), (578, 582, 396, 394), (574, 578, 394, 446), (417, 399, 587, 622), (395, 397, 583, 579), (394, 396, 397, 395), (399, 401, 591, 587), (416, 398, 399, 417), (623, 586, 398, 416), (401, 403, 595, 591), (398, 400, 401, 399), (586, 590, 400, 398), (594, 598, 404, 402), (400, 402, 403, 401), (590, 594, 402, 400), (598, 602, 406, 404), (403, 405, 599, 595), (402, 404, 405, 403), (406, 408, 409, 407), (405, 407, 603, 599), (404, 406, 407, 405), (409, 411, 611, 607), (602, 606, 408, 406), (407, 409, 607, 603), (411, 413, 615, 611), (408, 410, 411, 409), (606, 610, 410, 408), (614, 618, 414, 412), (410, 412, 413, 411), (610, 614, 412, 410), (413, 415, 619, 615), (412, 414, 415, 413), (582, 623, 416, 396), (397, 417, 622, 583), (396, 416, 417, 397), (443, 543, 574, 446), (414, 375, 374, 415), (418, 370, 419), (420, 371, 421), (446, 394, 447), (448, 395, 449), (418, 419, 423, 422), (425, 424, 420, 421), (429, 428, 424, 425), (427, 426, 422, 423), (433, 432, 428, 429), (431, 430, 426, 427), (435, 434, 430, 431), (434, 435, 439, 438), (437, 436, 432, 433), (441, 440, 436, 437), (440, 441, 445, 444), (443, 442, 438, 439), (444, 445, 448, 449), (442, 443, 446, 447), (418, 422, 425, 421), (450, 451, 453, 452), (452, 453, 457, 456), (456, 457, 549, 550), (454, 455, 451, 450), (452, 456, 454, 450), (453, 451, 458, 459), (451, 455, 471, 470), (471, 455, 552, 556), (457, 453, 459, 460), (460, 463, 554, 553), (466, 475, 558, 557), (460, 459, 462, 463), (457, 460, 553, 549), (459, 458, 461, 462), (462, 461, 464), (455, 454, 551, 552), (463, 462, 464, 465), (464, 474, 476, 467), (463, 465, 555, 554), (458, 451, 470, 472), (461, 458, 472, 473), (464, 461, 473, 474), (475, 466, 468, 477), (465, 464, 467, 466), (465, 466, 557, 555), (466, 467, 469, 468), (467, 476, 478, 469), (477, 468, 483, 485), (480, 482, 481, 479), (485, 483, 487, 489), (469, 478, 486, 484), (468, 469, 484, 483), (536, 537, 494, 492), (484, 486, 490, 488), (483, 484, 488, 487), (492, 494, 498, 496), (535, 536, 492, 491), (538, 535, 491, 493), (496, 498, 502, 500), (491, 492, 496, 495), (493, 491, 495, 497), (501, 499, 503, 505), (495, 496, 500, 499), (497, 495, 499, 501), (505, 503, 507, 509), (500, 502, 506, 504), (499, 500, 504, 503), (507, 508, 512, 511), (504, 506, 510, 508), (503, 504, 508, 507), (512, 514, 518, 516), (509, 507, 511, 513), (508, 510, 514, 512), (516, 518, 522, 520), (511, 512, 516, 515), (513, 511, 515, 517), (521, 519, 523, 525), (515, 516, 520, 519), (517, 515, 519, 521), (527, 625, 629, 529), (520, 522, 526, 524), (519, 520, 524, 523), (626, 528, 530, 630), (628, 631, 635, 632), (525, 523, 625, 527), (632, 635, 639, 636), (524, 526, 528, 626), (523, 524, 627, 624), (639, 643, 640, 636), (529, 629, 633, 531), (630, 530, 532, 634), (489, 487, 535, 538), (531, 633, 637, 533), (634, 532, 534, 638), (640, 643, 647, 644), (534, 540, 642, 638), (488, 490, 537, 536), (642, 540, 542, 646), (487, 488, 536, 535), (541, 645, 649, 543), (644, 647, 651, 648), (539, 641, 645, 541), (617, 619, 545, 547), (646, 542, 544, 650), (651, 654, 653, 648), (618, 616, 548, 546), (544, 575, 655, 650), (576, 653, 654, 577), (554, 555, 569, 566), (556, 552, 562, 570), (553, 554, 566, 563), (552, 551, 561, 562), (555, 557, 571, 569), (551, 550, 560, 561), (550, 549, 559, 560), (549, 553, 563, 559), (454, 456, 550, 551), (560, 559, 562, 561), (567, 569, 572, 568), (562, 559, 563, 564), (567, 566, 569), (564, 563, 566, 567), (564, 567, 568, 565), (562, 564, 565, 570), (572, 569, 571, 573), (557, 558, 573, 571), (533, 637, 641, 539), (577, 655, 575, 579), (578, 576, 580, 582), (574, 652, 576, 578), (621, 622, 587, 585), (577, 579, 583, 581), (576, 577, 581, 580), (585, 587, 591, 589), (620, 621, 585, 584), (623, 620, 584, 586), (589, 591, 595, 593), (584, 585, 589, 588), (586, 584, 588, 590), (594, 592, 596, 598), (588, 589, 593, 592), (590, 588, 592, 594), (598, 596, 600, 602), (593, 595, 599, 597), (592, 593, 597, 596), (600, 601, 605, 604), (597, 599, 603, 601), (596, 597, 601, 600), (605, 607, 611, 609), (602, 600, 604, 606), (601, 603, 607, 605), (609, 611, 615, 613), (604, 605, 609, 608), (606, 604, 608, 610), (614, 612, 616, 618), (608, 609, 613, 612), (610, 608, 612, 614), (613, 615, 619, 617), (612, 613, 617, 616), (582, 580, 620, 623), (581, 583, 622, 621), (580, 581, 621, 620), (649, 652, 574, 543), (616, 617, 547, 548), (624, 625, 523), (626, 627, 524), (652, 653, 576), (654, 655, 577), (624, 628, 629, 625), (631, 627, 626, 630), (635, 631, 630, 634), (633, 629, 628, 632), (639, 635, 634, 638), (637, 633, 632, 636), (641, 637, 636, 640), (640, 644, 645, 641), (643, 639, 638, 642), (647, 643, 642, 646), (646, 650, 651, 647), (649, 645, 644, 648), (650, 655, 654, 651), (648, 653, 652, 649), (624, 627, 631, 628), (683, 657, 656, 682), (685, 684, 659, 658), (657, 658, 659, 656), (683, 685, 658, 657), (656, 659, 684, 682), (660, 666, 674, 671), (662, 663, 704, 705), (670, 662, 705, 708), (720, 716, 661, 665), (662, 670, 673, 667), (660, 671, 672, 661), (761, 719, 664, 706), (663, 662, 667, 668), (673, 670, 664, 665), (671, 668, 667, 672), (669, 666, 676, 677), (663, 668, 674, 669), (661, 672, 673, 665), (677, 676, 675), (672, 667, 673), (660, 715, 721, 666), (707, 669, 677, 710), (666, 669, 674), (668, 671, 674), (704, 663, 669, 707), (664, 670, 708, 706), (710, 677, 675, 709), (675, 730, 764, 709), (676, 731, 730, 675), (666, 721, 731, 676), (716, 715, 660, 661), (745, 690, 691, 746), (683, 682, 678, 679), (685, 680, 681, 684), (679, 678, 681, 680), (683, 679, 680, 685), (678, 682, 684, 681), (686, 697, 700, 692), (688, 705, 704, 689), (696, 708, 705, 688), (746, 691, 687, 742), (688, 693, 699, 696), (686, 687, 698, 697), (761, 706, 690, 745), (689, 694, 693, 688), (699, 691, 690, 696), (697, 698, 693, 694), (695, 703, 702, 692), (689, 695, 700, 694), (687, 691, 699, 698), (703, 701, 702), (698, 699, 693), (692, 747, 741, 686), (707, 710, 703, 695), (692, 700, 695), (694, 700, 697), (704, 707, 695, 689), (690, 706, 708, 696), (710, 709, 701, 703), (709, 764, 756, 701), (701, 756, 757, 702), (702, 757, 747, 692), (742, 687, 686, 741), (738, 737, 711, 712), (740, 713, 714, 739), (712, 711, 714, 713), (738, 712, 713, 740), (711, 737, 739, 714), (715, 726, 729, 721), (717, 760, 759, 718), (725, 763, 760, 717), (717, 722, 728, 725), (715, 716, 727, 726), (718, 723, 722, 717), (728, 720, 719, 725), (726, 727, 722, 723), (724, 732, 731, 721), (718, 724, 729, 723), (716, 720, 728, 727), (732, 730, 731), (727, 728, 722), (762, 765, 732, 724), (721, 729, 724), (723, 729, 726), (759, 762, 724, 718), (719, 761, 763, 725), (765, 764, 730, 732), (738, 734, 733, 737), (740, 739, 736, 735), (734, 735, 736, 733), (738, 740, 735, 734), (733, 736, 739, 737), (741, 747, 755, 752), (743, 744, 759, 760), (751, 743, 760, 763), (743, 751, 754, 748), (741, 752, 753, 742), (744, 743, 748, 749), (754, 751, 745, 746), (752, 749, 748, 753), (750, 747, 757, 758), (744, 749, 755, 750), (742, 753, 754, 746), (758, 757, 756), (753, 748, 754), (762, 750, 758, 765), (747, 750, 755), (749, 752, 755), (759, 744, 750, 762), (745, 751, 763, 761), (765, 758, 756, 764), (20, 348, 349, 21)])
me_cube_012.polygons.foreach_set('material_index', [0, 0, 0, 0, 0, 0, 0, 0, 0, 0, 0, 0, 0, 0, 0, 0, 0, 0, 0, 0, 0, 0, 0, 0, 0, 0, 0, 0, 0, 0, 0, 0, 0, 0, 0, 0, 0, 0, 0, 0, 0, 0, 0, 0, 0, 0, 0, 0, 0, 0, 0, 0, 0, 0, 0, 0, 0, 0, 0, 0, 0, 0, 0, 0, 0, 0, 0, 0, 0, 0, 0, 0, 0, 0, 0, 0, 0, 0, 0, 0, 0, 0, 0, 0, 0, 0, 0, 0, 0, 0, 0, 0, 0, 0, 0, 0, 0, 0, 0, 0, 0, 0, 0, 0, 0, 0, 0, 0, 0, 0, 0, 0, 0, 0, 0, 0, 0, 0, 0, 0, 0, 0, 0, 0, 0, 0, 0, 0, 0, 0, 0, 0, 0, 0, 0, 0, 0, 0, 0, 0, 0, 0, 0, 0, 0, 0, 0, 0, 0, 0, 0, 0, 0, 0, 0, 0, 0, 0, 0, 0, 0, 0, 0, 0, 0, 0, 0, 0, 0, 0, 0, 0, 0, 0, 0, 0, 0, 0, 0, 0, 0, 0, 0, 0, 0, 0, 0, 0, 0, 0, 0, 0, 0, 0, 0, 1, 0, 0, 0, 0, 0, 0, 0, 0, 0, 0, 0, 0, 0, 0, 0, 0, 0, 0, 0, 0, 0, 0, 0, 0, 0, 0, 0, 0, 0, 0, 0, 0, 0, 0, 0, 0, 0, 0, 0, 0, 0, 0, 0, 0, 0, 0, 0, 0, 0, 0, 0, 0, 0, 0, 0, 0, 0, 0, 0, 0, 0, 0, 0, 0, 0, 0, 0, 0, 0, 0, 0, 0, 0, 0, 0, 0, 0, 0, 0, 0, 0, 0, 0, 0, 0, 0, 0, 0, 0, 0, 0, 0, 0, 0, 0, 0, 0, 0, 0, 0, 0, 0, 0, 0, 0, 0, 0, 0, 0, 0, 0, 0, 0, 0, 0, 0, 0, 0, 0, 0, 0, 0, 0, 0, 0, 0, 0, 0, 0, 0, 0, 0, 0, 0, 0, 0, 0, 0, 0, 0, 0, 0, 0, 0, 0, 0, 0, 0, 0, 0, 0, 0, 0, 0, 0, 0, 0, 0, 0, 0, 0, 0, 0, 0, 0, 0, 0, 0, 0, 0, 0, 0, 0, 0, 0, 0, 0, 0, 0, 0, 0, 0, 0, 0, 0, 0, 0, 0, 0, 0, 0, 0, 0, 0, 0, 0, 0, 0, 0, 0, 0, 0, 0, 0, 0, 0, 0, 0, 0, 0, 0, 0, 0, 0, 0, 0, 0, 0, 0, 0, 0, 0, 0, 0, 0, 0, 0, 0, 0, 0, 0, 0, 0, 0, 0, 0, 0, 0, 0, 0, 0, 0, 0, 0, 0, 0, 0, 0, 0, 0, 0, 0, 0, 0, 0, 0, 0, 0, 0, 0, 0, 0, 0, 0, 0, 0, 0, 0, 0, 0, 0, 0, 0, 0, 0, 0, 0, 0, 0, 0, 0, 0, 0, 0, 0, 0, 0, 0, 0, 0, 0, 0, 0, 0, 0, 0, 0, 0, 0, 0, 0, 0, 0, 0, 0, 0, 0, 0, 0, 0, 0, 0, 0, 0, 0, 0, 0, 0, 0, 0, 0, 0, 0, 0, 0, 0, 0, 0, 0, 0, 0, 0, 0, 0, 0, 0, 0, 0, 0, 0, 0, 0, 0, 0, 0, 0, 0, 0, 0, 0, 0, 0, 0, 0, 0, 0, 0, 0, 0, 0, 0, 0, 0, 0, 0, 0, 0, 0, 0, 0, 0, 0, 0, 0, 0, 0, 0, 0, 0, 0, 0, 0, 0, 0, 0, 0, 0, 0, 0, 0, 0, 0, 0, 0, 0, 0, 0, 0, 0, 0, 0, 0, 0, 0, 0, 0, 0, 0, 0, 0, 0, 0, 0, 0, 0, 0, 0, 0, 0, 0, 0, 0, 0, 0, 0, 0, 0, 0, 0, 0, 0, 0, 0, 0, 0, 0, 0, 0, 0, 0, 0, 0, 0, 0, 0, 0, 0, 0, 0, 0, 0, 0, 0, 0, 0, 0, 0, 0, 0, 0, 0, 0, 0, 0, 0, 0, 0, 1, 1, 1, 1, 1, 1, 1, 1, 1, 1, 1, 1, 1, 0, 1, 1, 1, 1, 1, 1, 1, 0, 0, 0, 1, 1, 1, 0, 0, 0, 0, 0, 1, 1, 1, 1, 1, 1, 1, 1, 1, 1, 1, 1, 1, 0, 1, 1, 1, 1, 1, 1, 1, 0, 0, 0, 1, 1, 0, 0, 0, 0, 0, 1, 1, 1, 1, 1, 1, 1, 1, 1, 1, 1, 0, 1, 1, 1, 1, 1, 1, 0, 0, 0, 0, 0, 0, 1, 1, 1, 1, 1, 1, 1, 1, 1, 1, 1, 0, 1, 1, 1, 1, 1, 1, 0, 0])
me_cube_012.materials.append(mat_darkwood_002)
me_cube_012.materials.append(mat_wood_002)
me_cube_012.use_remesh_preserve_volume = False
me_cube_012.use_remesh_preserve_attributes = False
me_cube_012.use_mirror_vertex_groups = False
me_cube_012.update()
me_cube_029 = bpy.data.meshes.new('Cube.029')
me_cube_029.from_pydata([(0.4022, -0.2803, 0.05618), (0.4022, -0.2803, 0.1124), (0.4022, 0.275, 0.05618), (0.4022, 0.275, 0.1124), (0.4918, -0.2803, 0.05618), (0.4918, -0.2803, 0.1124), (0.4918, 0.275, 0.05618), (0.4918, 0.275, 0.1124)], [], [(0, 1, 3, 2), (2, 3, 7, 6), (6, 7, 5, 4), (4, 5, 1, 0), (2, 6, 4, 0), (7, 3, 1, 5)])
_uv = me_cube_029.uv_layers.new(name='UVMap')
_uv.uv.foreach_set('vector', [0.375, 0.0, 0.625, 0.0, 0.625, 0.25, 0.375, 0.25, 0.375, 0.25, 0.625, 0.25, 0.625, 0.5, 0.375, 0.5, 0.375, 0.5, 0.625, 0.5, 0.625, 0.75, 0.375, 0.75, 0.375, 0.75, 0.625, 0.75, 0.625, 1.0, 0.375, 1.0, 0.125, 0.5, 0.375, 0.5, 0.375, 0.75, 0.125, 0.75, 0.625, 0.5, 0.875, 0.5, 0.875, 0.75, 0.625, 0.75])
me_cube_029.update()
me_cube_028 = bpy.data.meshes.new('Cube.028')
me_cube_028.from_pydata([(0.376, -0.06698, -0.01596), (0.376, -0.06698, 0.2577), (0.376, 0.06117, -0.01596), (0.376, 0.06117, 0.2577), (0.5244, -0.06698, -0.01596), (0.5244, -0.06698, 0.2577), (0.5244, 0.06117, -0.01596), (0.5244, 0.06117, 0.2577)], [], [(0, 1, 3, 2), (2, 3, 7, 6), (6, 7, 5, 4), (4, 5, 1, 0), (2, 6, 4, 0), (7, 3, 1, 5)])
_uv = me_cube_028.uv_layers.new(name='UVMap')
_uv.uv.foreach_set('vector', [0.375, 0.0, 0.625, 0.0, 0.625, 0.25, 0.375, 0.25, 0.375, 0.25, 0.625, 0.25, 0.625, 0.5, 0.375, 0.5, 0.375, 0.5, 0.625, 0.5, 0.625, 0.75, 0.375, 0.75, 0.375, 0.75, 0.625, 0.75, 0.625, 1.0, 0.375, 1.0, 0.125, 0.5, 0.375, 0.5, 0.375, 0.75, 0.125, 0.75, 0.625, 0.5, 0.875, 0.5, 0.875, 0.75, 0.625, 0.75])
me_cube_028.update()
me_cube_027 = bpy.data.meshes.new('Cube.027')
me_cube_027.from_pydata([(0.376, -0.06698, -0.01596), (0.376, -0.06698, 0.2577), (0.376, 0.06117, -0.01596), (0.376, 0.06117, 0.2577), (0.5244, -0.06698, -0.01596), (0.5244, -0.06698, 0.2577), (0.5244, 0.06117, -0.01596), (0.5244, 0.06117, 0.2577)], [], [(0, 1, 3, 2), (2, 3, 7, 6), (6, 7, 5, 4), (4, 5, 1, 0), (2, 6, 4, 0), (7, 3, 1, 5)])
_uv = me_cube_027.uv_layers.new(name='UVMap')
_uv.uv.foreach_set('vector', [0.375, 0.0, 0.625, 0.0, 0.625, 0.25, 0.375, 0.25, 0.375, 0.25, 0.625, 0.25, 0.625, 0.5, 0.375, 0.5, 0.375, 0.5, 0.625, 0.5, 0.625, 0.75, 0.375, 0.75, 0.375, 0.75, 0.625, 0.75, 0.625, 1.0, 0.375, 1.0, 0.125, 0.5, 0.375, 0.5, 0.375, 0.75, 0.125, 0.75, 0.625, 0.5, 0.875, 0.5, 0.875, 0.75, 0.625, 0.75])
me_cube_027.update()
me_cube_026 = bpy.data.meshes.new('Cube.026')
me_cube_026.from_pydata([(-0.1151, -0.03609, 0.07097), (-0.1151, -0.03609, 0.0884), (-0.1151, 0.03026, 0.07097), (-0.1151, 0.03026, 0.0884), (0.9207, -0.03609, 0.07097), (0.9207, -0.03609, 0.0884), (0.9207, 0.03026, 0.07097), (0.9207, 0.03026, 0.0884)], [], [(0, 1, 3, 2), (2, 3, 7, 6), (6, 7, 5, 4), (4, 5, 1, 0), (2, 6, 4, 0), (7, 3, 1, 5)])
_uv = me_cube_026.uv_layers.new(name='UVMap')
_uv.uv.foreach_set('vector', [0.375, 0.0, 0.625, 0.0, 0.625, 0.25, 0.375, 0.25, 0.375, 0.25, 0.625, 0.25, 0.625, 0.5, 0.375, 0.5, 0.375, 0.5, 0.625, 0.5, 0.625, 0.75, 0.375, 0.75, 0.375, 0.75, 0.625, 0.75, 0.625, 1.0, 0.375, 1.0, 0.125, 0.5, 0.375, 0.5, 0.375, 0.75, 0.125, 0.75, 0.625, 0.5, 0.875, 0.5, 0.875, 0.75, 0.625, 0.75])
me_cube_026.update()
me_cube_025 = bpy.data.meshes.new('Cube.025')
me_cube_025.from_pydata([(0.4022, -0.2803, 0.05618), (0.4022, -0.2803, 0.1124), (0.4022, 0.275, 0.05618), (0.4022, 0.275, 0.1124), (0.4918, -0.2803, 0.05618), (0.4918, -0.2803, 0.1124), (0.4918, 0.275, 0.05618), (0.4918, 0.275, 0.1124)], [], [(0, 1, 3, 2), (2, 3, 7, 6), (6, 7, 5, 4), (4, 5, 1, 0), (2, 6, 4, 0), (7, 3, 1, 5)])
_uv = me_cube_025.uv_layers.new(name='UVMap')
_uv.uv.foreach_set('vector', [0.375, 0.0, 0.625, 0.0, 0.625, 0.25, 0.375, 0.25, 0.375, 0.25, 0.625, 0.25, 0.625, 0.5, 0.375, 0.5, 0.375, 0.5, 0.625, 0.5, 0.625, 0.75, 0.375, 0.75, 0.375, 0.75, 0.625, 0.75, 0.625, 1.0, 0.375, 1.0, 0.125, 0.5, 0.375, 0.5, 0.375, 0.75, 0.125, 0.75, 0.625, 0.5, 0.875, 0.5, 0.875, 0.75, 0.625, 0.75])
me_cube_025.update()
me_cube_011 = bpy.data.meshes.new('Cube.011')
me_cube_011.from_pydata([(-0.8023, -0.3507, 0.04925), (-0.8023, -0.3507, 0.1283), (-0.8023, 0.3554, 0.04925), (-0.8023, 0.3554, 0.1283), (0.6047, -0.3507, 0.04925), (0.6047, -0.3507, 0.1283), (0.6047, 0.3554, 0.04925), (0.6047, 0.3554, 0.1283)], [], [(0, 1, 3, 2), (2, 3, 7, 6), (6, 7, 5, 4), (4, 5, 1, 0), (2, 6, 4, 0), (7, 3, 1, 5)])
_uv = me_cube_011.uv_layers.new(name='UVMap')
_uv.uv.foreach_set('vector', [0.375, 0.0, 0.625, 0.0, 0.625, 0.25, 0.375, 0.25, 0.375, 0.25, 0.625, 0.25, 0.625, 0.5, 0.375, 0.5, 0.375, 0.5, 0.625, 0.5, 0.625, 0.75, 0.375, 0.75, 0.375, 0.75, 0.625, 0.75, 0.625, 1.0, 0.375, 1.0, 0.125, 0.5, 0.375, 0.5, 0.375, 0.75, 0.125, 0.75, 0.625, 0.5, 0.875, 0.5, 0.875, 0.75, 0.625, 0.75])
me_cube_011.update()

# ---- objects
ob_table2_001 = bpy.data.objects.new('Table2.001', me_cube_012)
ob_cube_009 = bpy.data.objects.new('Cube.009', me_cube_029)
ob_cube_008 = bpy.data.objects.new('Cube.008', me_cube_028)
ob_cube_007 = bpy.data.objects.new('Cube.007', me_cube_027)
ob_cube_006 = bpy.data.objects.new('Cube.006', me_cube_026)
ob_cube_005 = bpy.data.objects.new('Cube.005', me_cube_025)
ob_cube_003 = bpy.data.objects.new('Cube.003', me_cube_011)

# ---- transforms, parenting, visibility, modifiers, constraints
ob_table2_001.location = (0.0, 0.0, 0.0)
ob_table2_001.rotation_euler = (0.0, -0.0, 1.571)
ob_table2_001.lineart.crease_threshold = 0.0
ob_cube_009.parent = ob_table2_001
ob_cube_009.matrix_parent_inverse = Matrix(((1.947e-07, 1.0, 0.0, -0.0), (-1.0, 1.947e-07, -0.0, 0.0), (0.0, -0.0, 1.0, -0.0), (-0.0, 0.0, -0.0, 1.0)))
ob_cube_009.location = (0.1065, 0.002695, -0.04277)
ob_cube_009.display_type = 'WIRE'
ob_cube_008.parent = ob_table2_001
ob_cube_008.matrix_parent_inverse = Matrix(((1.947e-07, 1.0, 0.0, -0.0), (-1.0, 1.947e-07, -0.0, 0.0), (0.0, -0.0, 1.0, -0.0), (-0.0, 0.0, -0.0, 1.0)))
ob_cube_008.location = (0.1051, 0.002695, 0.07748)
ob_cube_008.display_type = 'WIRE'
ob_cube_007.parent = ob_table2_001
ob_cube_007.matrix_parent_inverse = Matrix(((1.947e-07, 1.0, 0.0, -0.0), (-1.0, 1.947e-07, -0.0, 0.0), (0.0, -0.0, 1.0, -0.0), (-0.0, 0.0, -0.0, 1.0)))
ob_cube_007.location = (-1.001, 0.002695, 0.07748)
ob_cube_007.display_type = 'WIRE'
ob_cube_006.parent = ob_table2_001
ob_cube_006.matrix_parent_inverse = Matrix(((1.947e-07, 1.0, 0.0, -0.0), (-1.0, 1.947e-07, -0.0, 0.0), (0.0, -0.0, 1.0, -0.0), (-0.0, 0.0, -0.0, 1.0)))
ob_cube_006.location = (-0.3994, 0.002695, -0.04277)
ob_cube_006.display_type = 'WIRE'
ob_cube_005.parent = ob_table2_001
ob_cube_005.matrix_parent_inverse = Matrix(((1.947e-07, 1.0, 0.0, -0.0), (-1.0, 1.947e-07, -0.0, 0.0), (0.0, -0.0, 1.0, -0.0), (-0.0, 0.0, -0.0, 1.0)))
ob_cube_005.location = (-1.001, 0.002695, -0.04277)
ob_cube_005.display_type = 'WIRE'
ob_cube_003.parent = ob_table2_001
ob_cube_003.matrix_parent_inverse = Matrix(((1.947e-07, 1.0, 0.0, -0.0), (-1.0, 1.947e-07, -0.0, 0.0), (0.0, -0.0, 1.0, -0.0), (-0.0, 0.0, -0.0, 1.0)))
ob_cube_003.location = (0.1015, 0.002695, 0.277)
ob_cube_003.display_type = 'WIRE'

# ---- collection membership
col_table_0.objects.link(ob_table2_001)
col_table_0.objects.link(ob_cube_009)
col_table_0.objects.link(ob_cube_008)
col_table_0.objects.link(ob_cube_007)
col_table_0.objects.link(ob_cube_006)
col_table_0.objects.link(ob_cube_005)
col_table_0.objects.link(ob_cube_003)

# ---- scene / render settings (as saved in the file)
scene.frame_start = 1; scene.frame_end = 250; scene.frame_set(1)
scene.render.engine = 'BLENDER_EEVEE_NEXT'
scene.cycles.sampling_pattern = 'TABULATED_SOBOL'
scene.view_settings.view_transform = 'Filmic'
bpy.context.view_layer.update()

# ---- added for rendering (the .blend has no active camera and no usable light): camera, sun
cam_auto = bpy.data.cameras.new('AutoCamera')
cam_auto.lens = 50.0
cam_auto.sensor_width = 36.0
cam_auto.clip_end = 1000.0
ob_auto_camera = bpy.data.objects.new('AutoCamera', cam_auto)
scene.collection.objects.link(ob_auto_camera)
ob_auto_camera.location = (1.50753, -1.80166, 1.40664)
ob_auto_camera.rotation_euler = (1.09748, -7.21219e-08, 0.694738)
scene.camera = ob_auto_camera
light_auto_sun = bpy.data.lights.new('AutoSun', 'SUN')
light_auto_sun.energy = 3.0
light_auto_sun.angle = 0.0523599
ob_auto_sun = bpy.data.objects.new('AutoSun', light_auto_sun)
scene.collection.objects.link(ob_auto_sun)
ob_auto_sun.rotation_euler = (0.872665, 0.174533, 0.523599)
bpy.context.view_layer.update()
